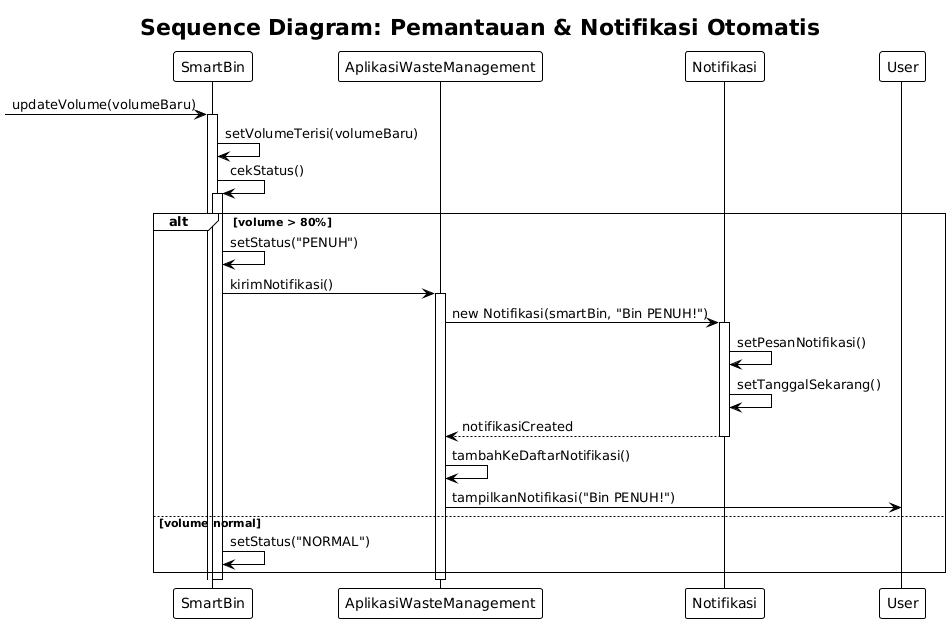

The diagram above was rendered by PlantUML. Its source (embedded in the PNG):
@startuml
!theme plain

title Sequence Diagram: Pemantauan & Notifikasi Otomatis

participant SmartBin
participant AplikasiWasteManagement
participant Notifikasi

[-> SmartBin: updateVolume(volumeBaru)
activate SmartBin

SmartBin -> SmartBin: setVolumeTerisi(volumeBaru)
SmartBin -> SmartBin: cekStatus()
activate SmartBin

alt volume > 80%
  SmartBin -> SmartBin: setStatus("PENUH")
  SmartBin -> AplikasiWasteManagement: kirimNotifikasi()
  activate AplikasiWasteManagement
  
  AplikasiWasteManagement -> Notifikasi: new Notifikasi(smartBin, "Bin PENUH!")
  activate Notifikasi
  Notifikasi -> Notifikasi: setPesanNotifikasi()
  Notifikasi -> Notifikasi: setTanggalSekarang()
  Notifikasi --> AplikasiWasteManagement: notifikasiCreated
  deactivate Notifikasi
  
  AplikasiWasteManagement -> AplikasiWasteManagement: tambahKeDaftarNotifikasi()
  AplikasiWasteManagement -> User: tampilkanNotifikasi("Bin PENUH!")
  
else volume normal
  SmartBin -> SmartBin: setStatus("NORMAL")
end

deactivate SmartBin
deactivate AplikasiWasteManagement
@enduml